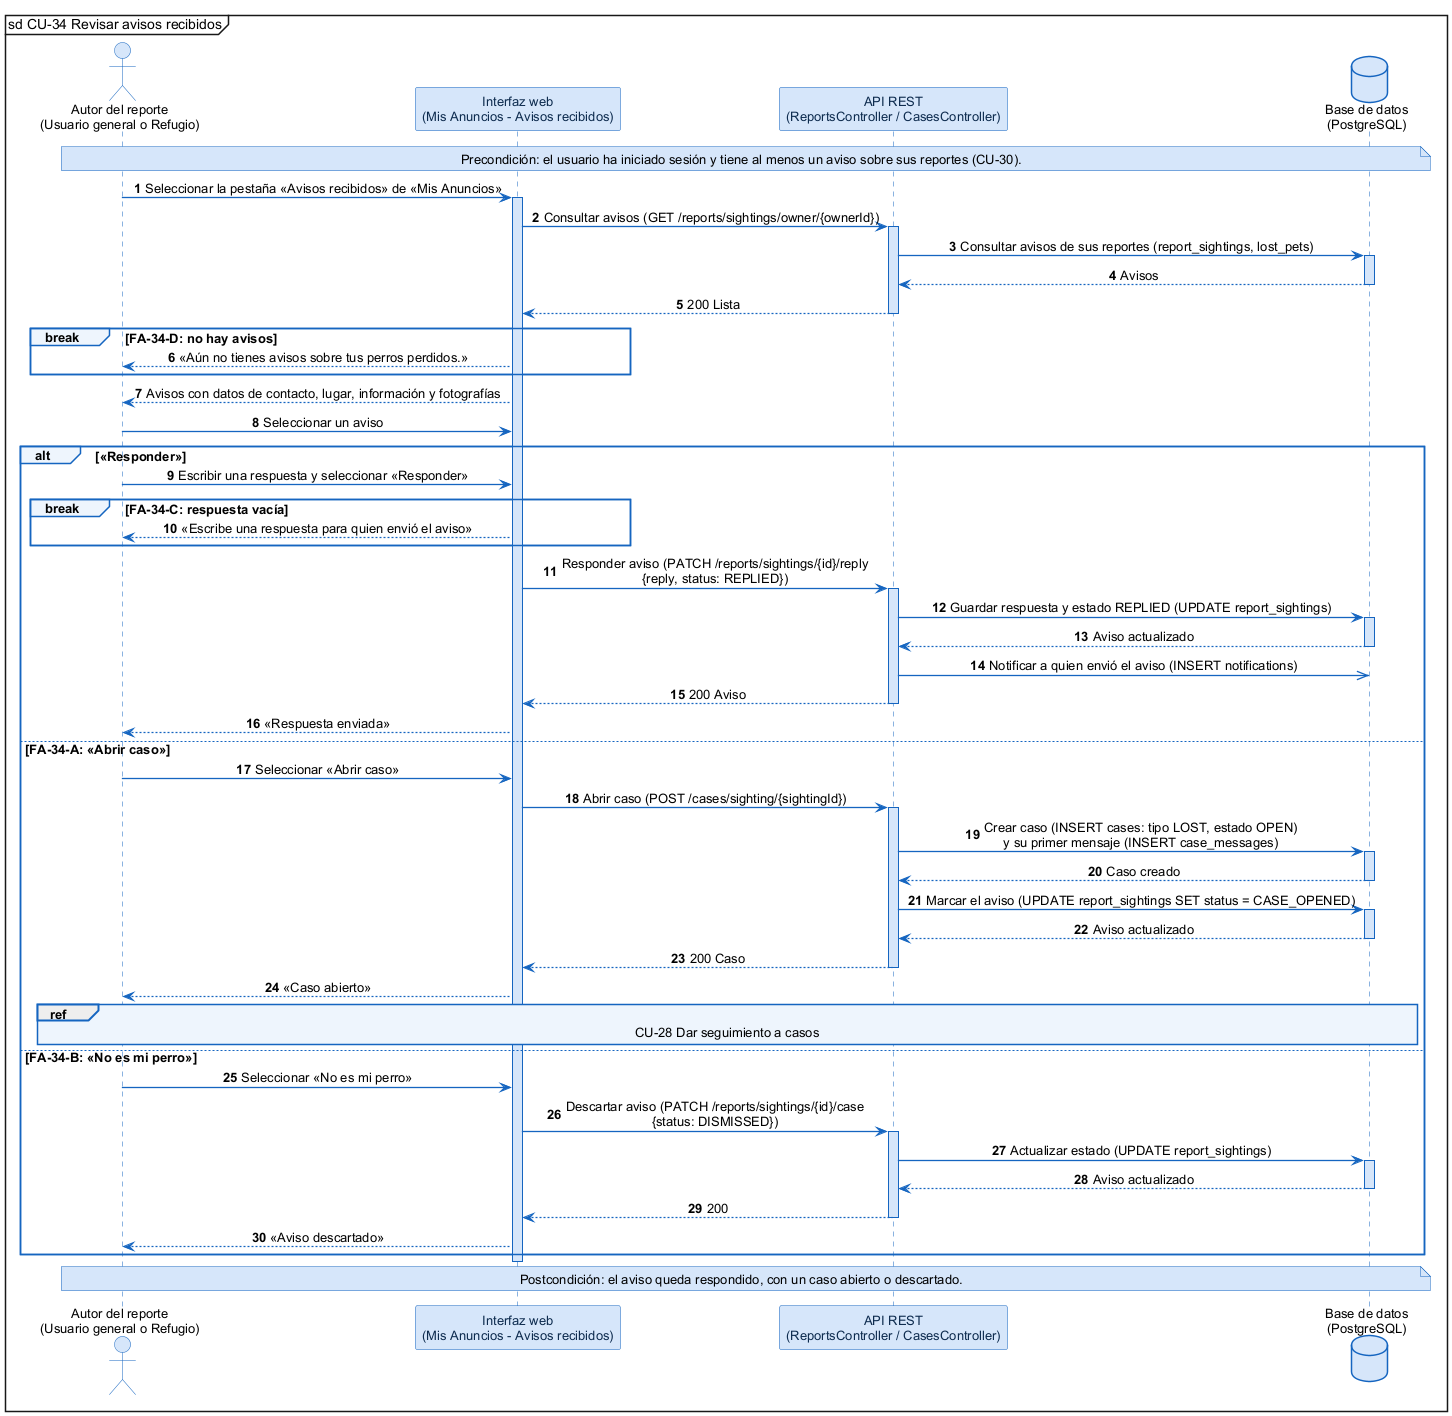

The diagram above was rendered by PlantUML. Its source (embedded in the PNG):
@startuml
skinparam shadowing false
skinparam defaultFontName Arial
skinparam defaultFontSize 13
skinparam backgroundColor #FFFFFF
skinparam sequenceMessageAlign center
skinparam ArrowColor #1565C0
skinparam ArrowThickness 1.3
skinparam sequence {
  LifeLineBorderColor #1565C0
  LifeLineBackgroundColor #D6E6FA
  ParticipantBorderColor #1565C0
  ParticipantBackgroundColor #D6E6FA
  ParticipantFontColor #0D2B4E
  ActorBorderColor #1565C0
  ActorBackgroundColor #D6E6FA
  GroupBorderColor #1565C0
  GroupBackgroundColor #EEF5FD
  GroupHeaderFontStyle bold
  DividerBorderColor #1565C0
  ReferenceBorderColor #1565C0
  ReferenceBackgroundColor #EEF5FD
}
skinparam database {
  BorderColor #1565C0
  BackgroundColor #D6E6FA
}
skinparam note {
  BorderColor #1565C0
  BackgroundColor #D6E6FA
}
mainframe sd CU-34 Revisar avisos recibidos
autonumber

actor "Autor del reporte\n(Usuario general o Refugio)" as U
participant "Interfaz web\n(Mis Anuncios - Avisos recibidos)" as W
participant "API REST\n(ReportsController / CasesController)" as A
database "Base de datos\n(PostgreSQL)" as DB

note over U, DB : Precondición: el usuario ha iniciado sesión y tiene al menos un aviso sobre sus reportes (CU-30).

U -> W : Seleccionar la pestaña «Avisos recibidos» de «Mis Anuncios»
activate W
W -> A : Consultar avisos (GET /reports/sightings/owner/{ownerId})
activate A
A -> DB : Consultar avisos de sus reportes (report_sightings, lost_pets)
activate DB
DB --> A : Avisos
deactivate DB
A --> W : 200 Lista
deactivate A
break FA-34-D: no hay avisos
  W --> U : «Aún no tienes avisos sobre tus perros perdidos.»
end
W --> U : Avisos con datos de contacto, lugar, información y fotografías
U -> W : Seleccionar un aviso
alt «Responder»
  U -> W : Escribir una respuesta y seleccionar «Responder»
  break FA-34-C: respuesta vacía
    W --> U : «Escribe una respuesta para quien envió el aviso»
  end
  W -> A : Responder aviso (PATCH /reports/sightings/{id}/reply\n{reply, status: REPLIED})
  activate A
  A -> DB : Guardar respuesta y estado REPLIED (UPDATE report_sightings)
  activate DB
  DB --> A : Aviso actualizado
  deactivate DB
  A ->> DB : Notificar a quien envió el aviso (INSERT notifications)
  A --> W : 200 Aviso
  deactivate A
  W --> U : «Respuesta enviada»
else FA-34-A: «Abrir caso»
  U -> W : Seleccionar «Abrir caso»
  W -> A : Abrir caso (POST /cases/sighting/{sightingId})
  activate A
  A -> DB : Crear caso (INSERT cases: tipo LOST, estado OPEN)\ny su primer mensaje (INSERT case_messages)
  activate DB
  DB --> A : Caso creado
  deactivate DB
  A -> DB : Marcar el aviso (UPDATE report_sightings SET status = CASE_OPENED)
  activate DB
  DB --> A : Aviso actualizado
  deactivate DB
  A --> W : 200 Caso
  deactivate A
  W --> U : «Caso abierto»
  ref over U, DB : CU-28 Dar seguimiento a casos
else FA-34-B: «No es mi perro»
  U -> W : Seleccionar «No es mi perro»
  W -> A : Descartar aviso (PATCH /reports/sightings/{id}/case\n{status: DISMISSED})
  activate A
  A -> DB : Actualizar estado (UPDATE report_sightings)
  activate DB
  DB --> A : Aviso actualizado
  deactivate DB
  A --> W : 200
  deactivate A
  W --> U : «Aviso descartado»
end
deactivate W

note over U, DB : Postcondición: el aviso queda respondido, con un caso abierto o descartado.
@enduml